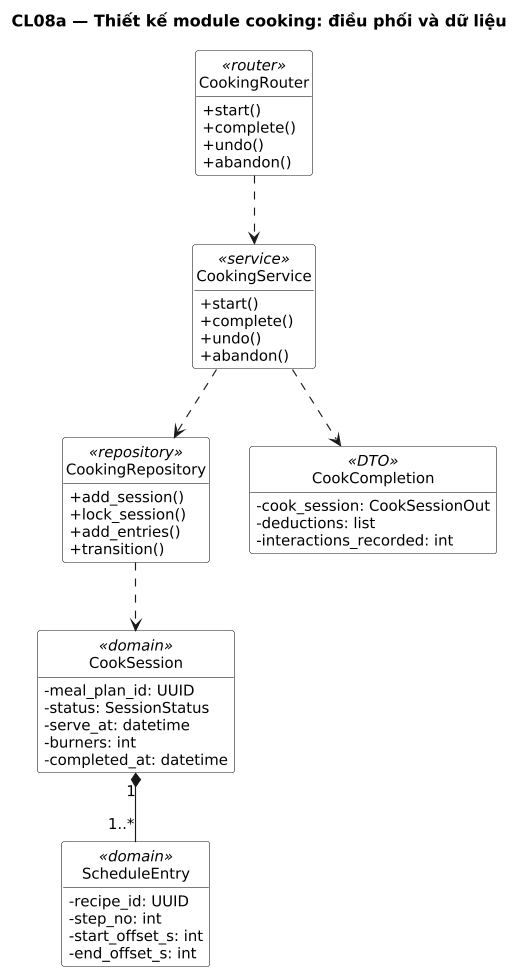

The diagram above was rendered by PlantUML. Its source (embedded in the PNG):
@startuml
title CL08a — Thiết kế module cooking: điều phối và dữ liệu
' Sinh từ docs/sad/tools/diagrams/model.py — sửa ở đó rồi chạy gen_puml.py, không sửa tay.
skinparam shadowing false
skinparam defaultFontName DejaVu Sans
skinparam defaultFontSize 13
skinparam dpi 110

hide circle
hide empty members
skinparam classAttributeIconSize 0
skinparam ClassBackgroundColor White

class "CookingRouter" as R <<router>> {
  +start()
  +complete()
  +undo()
  +abandon()
}
class "CookingService" as S <<service>> {
  +start()
  +complete()
  +undo()
  +abandon()
}
class "CookingRepository" as RP <<repository>> {
  +add_session()
  +lock_session()
  +add_entries()
  +transition()
}
class "CookSession" as CS <<domain>> {
  -meal_plan_id: UUID
  -status: SessionStatus
  -serve_at: datetime
  -burners: int
  -completed_at: datetime
}
class "ScheduleEntry" as SE <<domain>> {
  -recipe_id: UUID
  -step_no: int
  -start_offset_s: int
  -end_offset_s: int
}
class "CookCompletion" as CC <<DTO>> {
  -cook_session: CookSessionOut
  -deductions: list
  -interactions_recorded: int
}

R ..> S
S ..> RP
RP ..> CS
CS "1" *-- "1..*" SE
S ..> CC
@enduml